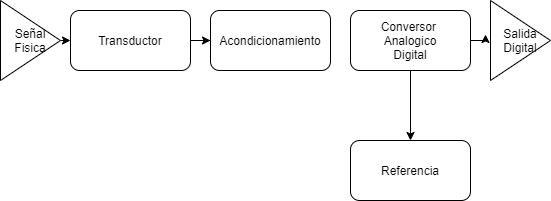

The diagram above was exported from draw.io. Its source (the exported page's mxGraphModel, read from the mxfile embedded in the PNG):
<mxGraphModel dx="566" dy="480" grid="1" gridSize="10" guides="1" tooltips="1" connect="1" arrows="1" fold="1" page="1" pageScale="1" pageWidth="827" pageHeight="1169" math="0" shadow="0">
  <root>
    <mxCell id="0" />
    <mxCell id="1" parent="0" />
    <mxCell id="4" style="edgeStyle=orthogonalEdgeStyle;rounded=0;orthogonalLoop=1;jettySize=auto;html=1;exitX=1;exitY=0.5;exitDx=0;exitDy=0;entryX=0;entryY=0.5;entryDx=0;entryDy=0;" edge="1" parent="1" source="2" target="3">
      <mxGeometry relative="1" as="geometry" />
    </mxCell>
    <mxCell id="2" value="Señal&lt;br&gt;Fisica" style="triangle;whiteSpace=wrap;html=1;" vertex="1" parent="1">
      <mxGeometry x="30" y="170" width="60" height="80" as="geometry" />
    </mxCell>
    <mxCell id="6" value="" style="edgeStyle=orthogonalEdgeStyle;rounded=0;orthogonalLoop=1;jettySize=auto;html=1;" edge="1" parent="1" source="3" target="5">
      <mxGeometry relative="1" as="geometry" />
    </mxCell>
    <mxCell id="3" value="Transductor" style="rounded=1;whiteSpace=wrap;html=1;" vertex="1" parent="1">
      <mxGeometry x="100" y="180" width="120" height="60" as="geometry" />
    </mxCell>
    <mxCell id="5" value="Acondicionamiento" style="rounded=1;whiteSpace=wrap;html=1;" vertex="1" parent="1">
      <mxGeometry x="240" y="180" width="120" height="60" as="geometry" />
    </mxCell>
    <mxCell id="9" style="edgeStyle=orthogonalEdgeStyle;rounded=0;orthogonalLoop=1;jettySize=auto;html=1;exitX=0.5;exitY=1;exitDx=0;exitDy=0;" edge="1" parent="1" source="7" target="8">
      <mxGeometry relative="1" as="geometry" />
    </mxCell>
    <mxCell id="13" style="edgeStyle=orthogonalEdgeStyle;rounded=0;orthogonalLoop=1;jettySize=auto;html=1;exitX=1;exitY=0.5;exitDx=0;exitDy=0;entryX=-0.083;entryY=0.425;entryDx=0;entryDy=0;entryPerimeter=0;" edge="1" parent="1" source="7" target="12">
      <mxGeometry relative="1" as="geometry" />
    </mxCell>
    <mxCell id="7" value="Conversor&amp;nbsp;&lt;br&gt;Analogico&lt;br&gt;Digital" style="rounded=1;whiteSpace=wrap;html=1;" vertex="1" parent="1">
      <mxGeometry x="380" y="180" width="120" height="60" as="geometry" />
    </mxCell>
    <mxCell id="8" value="Referencia" style="rounded=1;whiteSpace=wrap;html=1;" vertex="1" parent="1">
      <mxGeometry x="380" y="310" width="120" height="60" as="geometry" />
    </mxCell>
    <mxCell id="12" value="Salida&lt;br&gt;Digital" style="triangle;whiteSpace=wrap;html=1;" vertex="1" parent="1">
      <mxGeometry x="520" y="170" width="60" height="80" as="geometry" />
    </mxCell>
  </root>
</mxGraphModel>